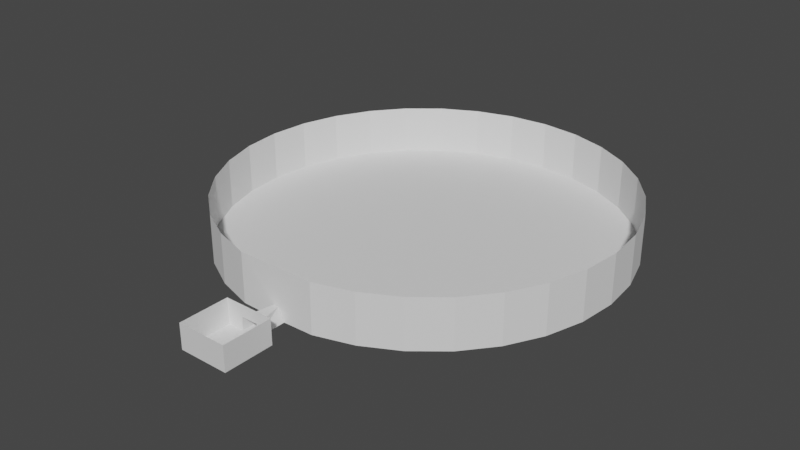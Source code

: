 # Source: Intro.blend  (saved by Blender 2.82.7; exported with 4.5.12 LTS)
import bpy
from mathutils import Matrix  # noqa: F401  (used for matrix-valued properties, if any)

bpy.ops.wm.read_factory_settings(use_empty=True)
scene = bpy.context.scene
scene.name = 'Scene'

# ---- collections
col_collection = bpy.data.collections.new('Collection'); scene.collection.children.link(col_collection)

# ---- materials (node trees are filled in below, after node groups)
mat_general = bpy.data.materials.new('General')
mat_general.use_transparent_shadow = False

# ---- material node trees
mat_general.use_nodes = True; mat_general.node_tree.nodes.clear()
_N = mat_general.node_tree.nodes; _L = mat_general.node_tree.links
n0 = _N.new('ShaderNodeOutputMaterial'); n0.name = 'Material Output'; n0.location = (300, 300)
n1 = _N.new('ShaderNodeBsdfPrincipled'); n1.name = 'Principled BSDF'; n1.location = (10, 300)
n1.distribution = 'GGX'
n1.subsurface_method = 'BURLEY'
n1.inputs[3].default_value = 1.45
n1.inputs[27].default_value = (0.0, 0.0, 0.0, 1.0)
n1.inputs[28].default_value = 1.0
_L.new(n1.outputs[0], n0.inputs[0])
n0.is_active_output = True

# ---- world
world_world = bpy.data.worlds.new('World'); scene.world = world_world
world_world.use_nodes = True; world_world.node_tree.nodes.clear()
_N = world_world.node_tree.nodes; _L = world_world.node_tree.links
n0 = _N.new('ShaderNodeOutputWorld'); n0.name = 'World Output'; n0.location = (300, 300)
n1 = _N.new('ShaderNodeBackground'); n1.name = 'Background'; n1.location = (10, 300)
n1.inputs[0].default_value = (0.05088, 0.05088, 0.05088, 1.0)
_L.new(n1.outputs[0], n0.inputs[0])
n0.is_active_output = True
world_world.color = (0.05088, 0.05088, 0.05088)
world_world.use_sun_shadow = False
world_world.sun_shadow_jitter_overblur = 0.0

# ---- meshes
me_mesh = bpy.data.meshes.new('Mesh')
me_mesh.from_pydata([(-5.0, -5.0, 0.0), (5.0, -5.0, 0.0), (5.0, 5.0, 0.0), (-5.0, 5.0, 5.0), (5.0, 5.0, 5.0), (-5.0, -5.0, 5.0), (5.0, -5.0, 5.0), (1.667, 5.0, 5.0), (-1.667, 5.0, 5.0), (1.667, 5.0, 0.0), (-1.667, 5.0, 0.0), (-1.667, 5.0, 5.0), (1.667, 5.0, 5.0), (1.667, 5.0, 2.6), (-1.667, 5.0, 2.6), (-5.0, 5.0, 0.0), (1.667, 10.98, 0.0), (-1.667, 10.98, 0.0), (0.5576, 10.98, 2.6), (-0.5576, 10.98, 2.6)], [], [(0, 1, 2, 9, 10, 15), (9, 2, 4, 7, 13), (1, 0, 5, 6), (1, 6, 4, 2), (0, 15, 3, 5), (8, 7, 12, 11), (14, 13, 7, 8), (3, 15, 10, 14, 8), (9, 13, 18, 16), (10, 9, 16, 17), (14, 10, 17, 19), (13, 14, 19, 18)])
_uv = me_mesh.uv_layers.new(name='UVMap')
_uv.uv.foreach_set('vector', [0.0, 0.0, 1.0, 0.0, 1.0, 1.0, 0.6667, 1.0, 0.3333, 1.0, 0.0, 1.0, 0.6667, 1.0, 1.0, 1.0, 1.0, 1.0, 0.6667, 1.0, 0.6667, 1.0, 1.0, 0.0, 0.0, 0.0, 0.0, 0.0, 1.0, 0.0, 1.0, 0.0, 1.0, 0.0, 1.0, 1.0, 1.0, 1.0, 0.0, 0.0, 0.0, 1.0, 0.0, 1.0, 0.0, 0.0, 0.3333, 1.0, 0.6667, 1.0, 0.6667, 1.0, 0.3333, 1.0, 0.3333, 1.0, 0.6667, 1.0, 0.6667, 1.0, 0.3333, 1.0, 0.0, 1.0, 0.0, 1.0, 0.3333, 1.0, 0.3333, 1.0, 0.3333, 1.0, 0.6667, 1.0, 0.6667, 1.0, 0.6667, 1.0, 0.6667, 1.0, 0.3333, 1.0, 0.6667, 1.0, 0.6667, 1.0, 0.3333, 1.0, 0.3333, 1.0, 0.3333, 1.0, 0.3333, 1.0, 0.3333, 1.0, 0.6667, 1.0, 0.3333, 1.0, 0.3333, 1.0, 0.6667, 1.0])
me_mesh.materials.append(mat_general)
me_mesh.materials.append(None)
me_mesh.use_remesh_fix_poles = True
me_mesh.use_remesh_preserve_attributes = False
me_mesh.use_mirror_vertex_groups = False
me_mesh.update()
me_cylinder = bpy.data.meshes.new('Cylinder')
me_cylinder.from_pydata([(0.0, 40.03, -0.05), (0.0, 40.03, -9.95), (7.809, 39.26, -0.05), (7.809, 39.26, -9.95), (15.32, 36.98, -0.05), (15.32, 36.98, -9.95), (22.24, 33.28, -0.05), (22.24, 33.28, -9.95), (28.31, 28.31, -0.05), (28.31, 28.31, -9.95), (33.28, 22.24, -0.05), (33.28, 22.24, -9.95), (36.98, 15.32, -0.05), (36.98, 15.32, -9.95), (39.26, 7.809, -0.05), (39.26, 7.809, -9.95), (40.03, 3.022e-06, -0.05), (40.03, 3.022e-06, -9.95), (39.26, -7.809, -0.05), (39.26, -7.809, -9.95), (36.98, -15.32, -0.05), (36.98, -15.32, -9.95), (33.28, -22.24, -0.05), (33.28, -22.24, -9.95), (28.31, -28.31, -0.05), (28.31, -28.31, -9.95), (22.24, -33.28, -0.05), (22.24, -33.28, -9.95), (15.32, -36.98, -0.05), (15.32, -36.98, -9.95), (7.809, -39.26, -0.05), (7.809, -39.26, -9.95), (-7.809, -39.26, -0.05), (-7.809, -39.26, -9.95), (-15.32, -36.98, -0.05), (-15.32, -36.98, -9.95), (-22.24, -33.28, -0.05), (-22.24, -33.28, -9.95), (-28.31, -28.31, -0.05), (-28.31, -28.31, -9.95), (-33.28, -22.24, -0.05), (-33.28, -22.24, -9.95), (-36.98, -15.32, -0.05), (-36.98, -15.32, -9.95), (-39.26, -7.809, -0.05), (-39.26, -7.809, -9.95), (-40.03, 3.865e-05, -0.05), (-40.03, 3.865e-05, -9.95), (-39.26, 7.81, -0.05), (-39.26, 7.81, -9.95), (-36.98, 15.32, -0.05), (-36.98, 15.32, -9.95), (-33.28, 22.24, -0.05), (-33.28, 22.24, -9.95), (-28.31, 28.31, -0.05), (-28.31, 28.31, -9.95), (-22.24, 33.28, -0.05), (-22.24, 33.28, -9.95), (-15.32, 36.98, -0.05), (-15.32, 36.98, -9.95), (-7.809, 39.26, -0.05), (-7.809, 39.26, -9.95), (-1.667, -39.36, 0.0), (-0.5576, -39.36, -2.6), (1.667, -39.36, 0.0), (0.5576, -39.36, -2.6)], [], [(0, 1, 3, 2), (2, 3, 5, 4), (4, 5, 7, 6), (6, 7, 9, 8), (8, 9, 11, 10), (10, 11, 13, 12), (12, 13, 15, 14), (14, 15, 17, 16), (16, 17, 19, 18), (18, 19, 21, 20), (20, 21, 23, 22), (22, 23, 25, 24), (24, 25, 27, 26), (26, 27, 29, 28), (28, 29, 31, 30), (32, 33, 35, 34), (34, 35, 37, 36), (36, 37, 39, 38), (38, 39, 41, 40), (40, 41, 43, 42), (42, 43, 45, 44), (44, 45, 47, 46), (46, 47, 49, 48), (48, 49, 51, 50), (50, 51, 53, 52), (52, 53, 55, 54), (54, 55, 57, 56), (56, 57, 59, 58), (58, 59, 61, 60), (60, 61, 1, 0), (0, 2, 4, 6, 8, 10, 12, 14, 16, 18, 20, 22, 24, 26, 28, 30, 64, 62, 32, 34, 36, 38, 40, 42, 44, 46, 48, 50, 52, 54, 56, 58, 60), (62, 63, 65, 64, 30, 31, 33, 32)])
me_cylinder.use_remesh_fix_poles = True
me_cylinder.use_remesh_preserve_attributes = False
me_cylinder.use_mirror_vertex_groups = False
me_cylinder.update()

# ---- objects
ob_paredes_col = bpy.data.objects.new('Paredes-col', me_mesh)
ob_cylinder_col = bpy.data.objects.new('Cylinder-col', me_cylinder)

# ---- transforms, parenting, visibility, modifiers, constraints
ob_paredes_col.location = (0.0, 0.0, 0.0)
ob_paredes_col.lineart.crease_threshold = 0.0
ob_cylinder_col.location = (0.0, 50.35, 0.0)
ob_cylinder_col.rotation_euler = (-0.0, 3.142, -0.0)
ob_cylinder_col.lineart.crease_threshold = 0.0

# ---- collection membership
col_collection.objects.link(ob_paredes_col)
col_collection.objects.link(ob_cylinder_col)

# ---- scene / render settings (as saved in the file)
scene.frame_start = 1; scene.frame_end = 250; scene.frame_set(1)
scene.render.engine = 'BLENDER_EEVEE_NEXT'
scene.cycles.use_denoising = False
scene.cycles.samples = 128
scene.cycles.sampling_pattern = 'TABULATED_SOBOL'
scene.cycles.use_adaptive_sampling = False
scene.cycles.use_light_tree = False
scene.view_settings.view_transform = 'Filmic'
bpy.context.view_layer.update()

# ---- added for rendering (the .blend has no active camera and no usable light): camera, sun
cam_auto = bpy.data.cameras.new('AutoCamera')
cam_auto.lens = 50.0
cam_auto.sensor_width = 36.0
cam_auto.clip_end = 2028.43
ob_auto_camera = bpy.data.objects.new('AutoCamera', cam_auto)
scene.collection.objects.link(ob_auto_camera)
ob_auto_camera.location = (115.581, -96.0081, 97.4394)
ob_auto_camera.rotation_euler = (1.09748, -7.21219e-08, 0.694738)
scene.camera = ob_auto_camera
light_auto_sun = bpy.data.lights.new('AutoSun', 'SUN')
light_auto_sun.energy = 3.0
light_auto_sun.angle = 0.0523599
ob_auto_sun = bpy.data.objects.new('AutoSun', light_auto_sun)
scene.collection.objects.link(ob_auto_sun)
ob_auto_sun.rotation_euler = (0.872665, 0.174533, 0.523599)
bpy.context.view_layer.update()
